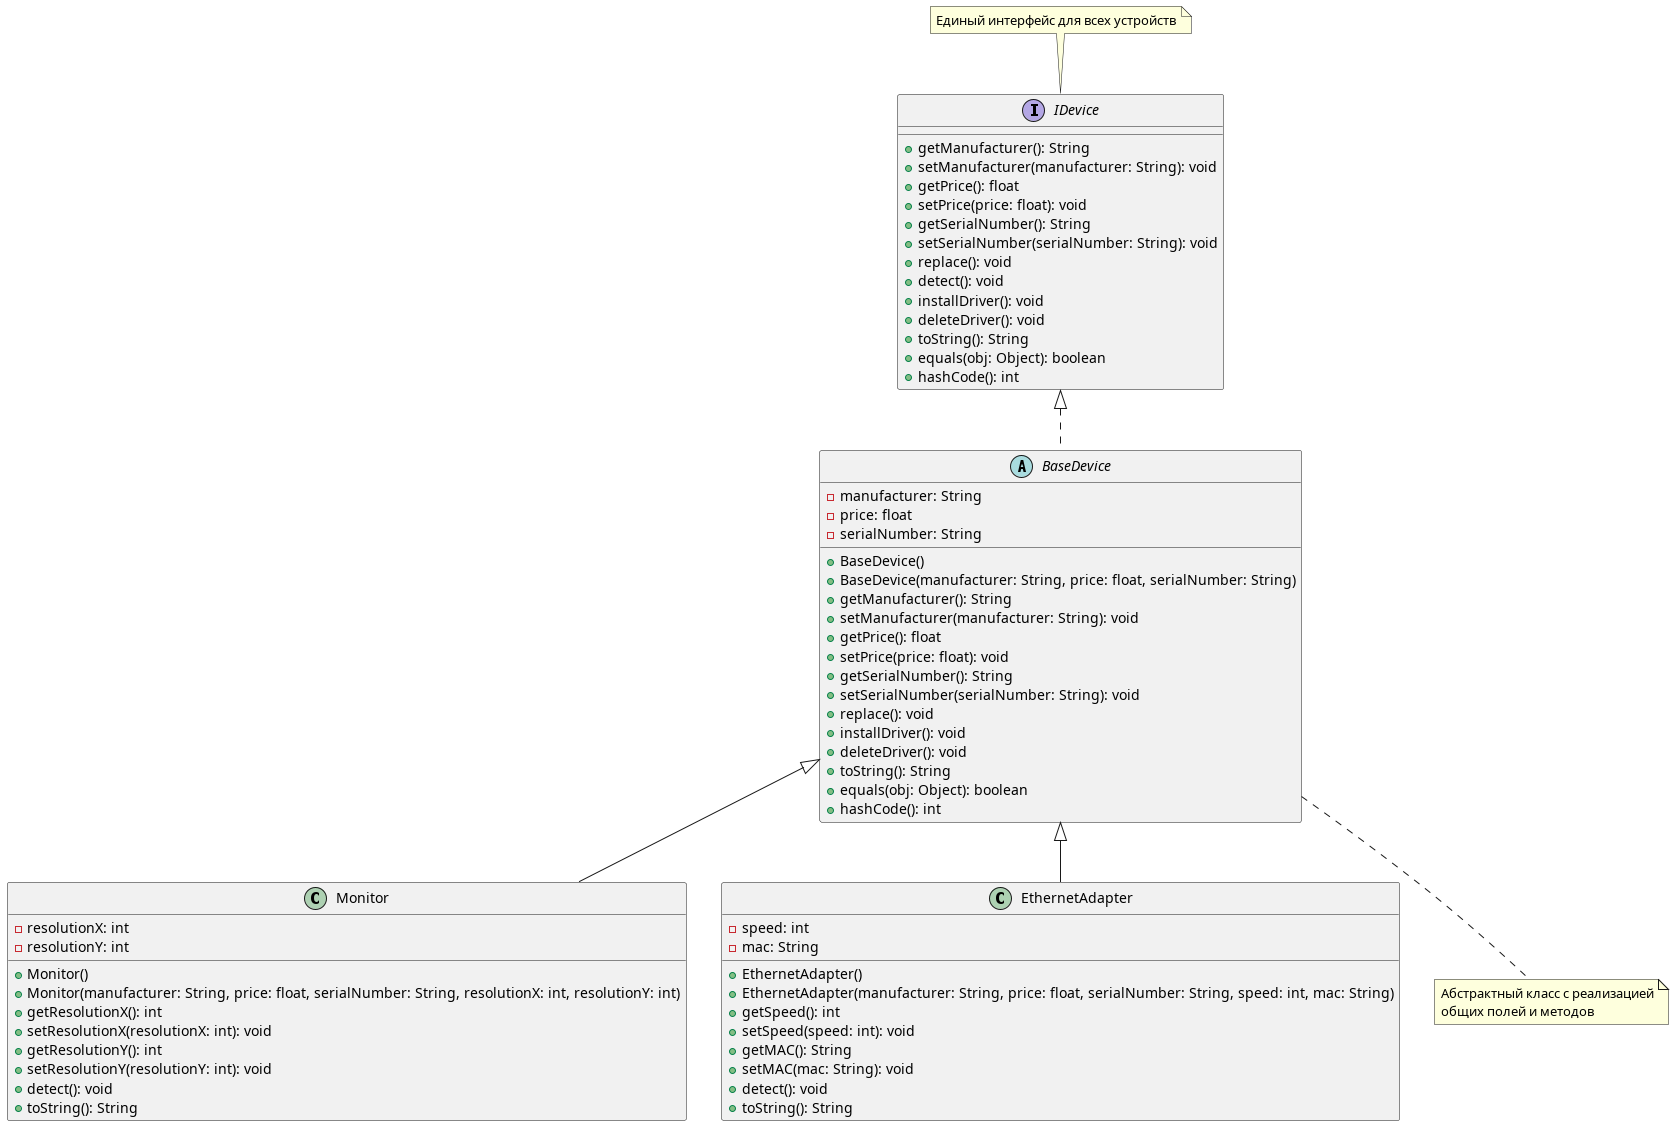

The diagram above was rendered by PlantUML. Its source (embedded in the PNG):
@startuml One Interface
interface IDevice {
    +getManufacturer(): String
    +setManufacturer(manufacturer: String): void
    +getPrice(): float
    +setPrice(price: float): void
    +getSerialNumber(): String
    +setSerialNumber(serialNumber: String): void
    +replace(): void
    +detect(): void
    +installDriver(): void
    +deleteDriver(): void
    +toString(): String
    +equals(obj: Object): boolean
    +hashCode(): int
}

abstract class BaseDevice {
    -manufacturer: String
    -price: float
    -serialNumber: String
    +BaseDevice()
    +BaseDevice(manufacturer: String, price: float, serialNumber: String)
    +getManufacturer(): String
    +setManufacturer(manufacturer: String): void
    +getPrice(): float
    +setPrice(price: float): void
    +getSerialNumber(): String
    +setSerialNumber(serialNumber: String): void
    +replace(): void
    +installDriver(): void
    +deleteDriver(): void
    +toString(): String
    +equals(obj: Object): boolean
    +hashCode(): int
}

class Monitor {
    -resolutionX: int
    -resolutionY: int
    +Monitor()
    +Monitor(manufacturer: String, price: float, serialNumber: String, resolutionX: int, resolutionY: int)
    +getResolutionX(): int
    +setResolutionX(resolutionX: int): void
    +getResolutionY(): int
    +setResolutionY(resolutionY: int): void
    +detect(): void
    +toString(): String
}

class EthernetAdapter {
    -speed: int
    -mac: String
    +EthernetAdapter()
    +EthernetAdapter(manufacturer: String, price: float, serialNumber: String, speed: int, mac: String)
    +getSpeed(): int
    +setSpeed(speed: int): void
    +getMAC(): String
    +setMAC(mac: String): void
    +detect(): void
    +toString(): String
}

IDevice <|.. BaseDevice
BaseDevice <|-- Monitor
BaseDevice <|-- EthernetAdapter

note top of IDevice : Единый интерфейс для всех устройств
note bottom of BaseDevice : Абстрактный класс с реализацией\nобщих полей и методов
@enduml